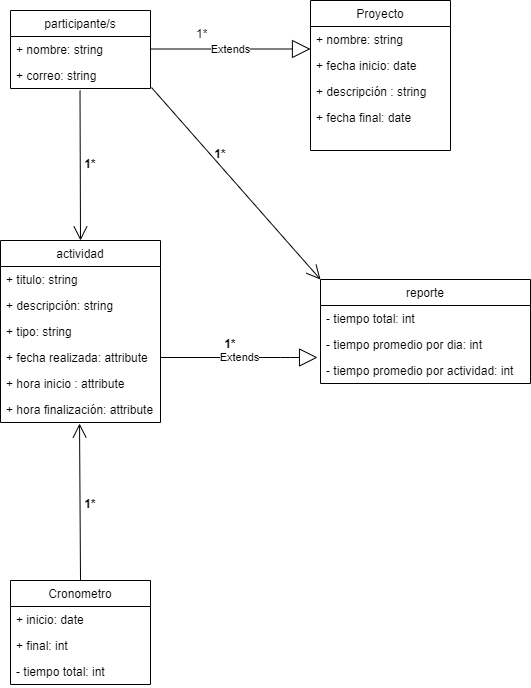

The diagram above was exported from draw.io. Its source (the exported page's mxGraphModel, read from the mxfile embedded in the PNG):
<mxGraphModel dx="1422" dy="794" grid="1" gridSize="10" guides="1" tooltips="1" connect="1" arrows="1" fold="1" page="1" pageScale="1" pageWidth="827" pageHeight="1169" math="0" shadow="0">
  <root>
    <mxCell id="0" />
    <mxCell id="1" parent="0" />
    <mxCell id="oAYGDTX1LSsadIaZY7ou-1" value="Proyecto" style="swimlane;fontStyle=0;childLayout=stackLayout;horizontal=1;startSize=26;fillColor=none;horizontalStack=0;resizeParent=1;resizeParentMax=0;resizeLast=0;collapsible=1;marginBottom=0;" parent="1" vertex="1">
      <mxGeometry x="340" y="150" width="140" height="150" as="geometry" />
    </mxCell>
    <mxCell id="oAYGDTX1LSsadIaZY7ou-2" value="+ nombre: string" style="text;strokeColor=none;fillColor=none;align=left;verticalAlign=top;spacingLeft=4;spacingRight=4;overflow=hidden;rotatable=0;points=[[0,0.5],[1,0.5]];portConstraint=eastwest;" parent="oAYGDTX1LSsadIaZY7ou-1" vertex="1">
      <mxGeometry y="26" width="140" height="26" as="geometry" />
    </mxCell>
    <mxCell id="oAYGDTX1LSsadIaZY7ou-3" value="+ fecha inicio: date" style="text;strokeColor=none;fillColor=none;align=left;verticalAlign=top;spacingLeft=4;spacingRight=4;overflow=hidden;rotatable=0;points=[[0,0.5],[1,0.5]];portConstraint=eastwest;" parent="oAYGDTX1LSsadIaZY7ou-1" vertex="1">
      <mxGeometry y="52" width="140" height="26" as="geometry" />
    </mxCell>
    <mxCell id="oAYGDTX1LSsadIaZY7ou-13" value="+ descripción : string" style="text;strokeColor=none;fillColor=none;align=left;verticalAlign=top;spacingLeft=4;spacingRight=4;overflow=hidden;rotatable=0;points=[[0,0.5],[1,0.5]];portConstraint=eastwest;" parent="oAYGDTX1LSsadIaZY7ou-1" vertex="1">
      <mxGeometry y="78" width="140" height="26" as="geometry" />
    </mxCell>
    <mxCell id="oAYGDTX1LSsadIaZY7ou-4" value="+ fecha final: date" style="text;strokeColor=none;fillColor=none;align=left;verticalAlign=top;spacingLeft=4;spacingRight=4;overflow=hidden;rotatable=0;points=[[0,0.5],[1,0.5]];portConstraint=eastwest;" parent="oAYGDTX1LSsadIaZY7ou-1" vertex="1">
      <mxGeometry y="104" width="140" height="46" as="geometry" />
    </mxCell>
    <mxCell id="oAYGDTX1LSsadIaZY7ou-5" value="participante/s" style="swimlane;fontStyle=0;childLayout=stackLayout;horizontal=1;startSize=26;fillColor=none;horizontalStack=0;resizeParent=1;resizeParentMax=0;resizeLast=0;collapsible=1;marginBottom=0;" parent="1" vertex="1">
      <mxGeometry x="40" y="160" width="140" height="78" as="geometry" />
    </mxCell>
    <mxCell id="oAYGDTX1LSsadIaZY7ou-6" value="+ nombre: string" style="text;strokeColor=none;fillColor=none;align=left;verticalAlign=top;spacingLeft=4;spacingRight=4;overflow=hidden;rotatable=0;points=[[0,0.5],[1,0.5]];portConstraint=eastwest;" parent="oAYGDTX1LSsadIaZY7ou-5" vertex="1">
      <mxGeometry y="26" width="140" height="26" as="geometry" />
    </mxCell>
    <mxCell id="oAYGDTX1LSsadIaZY7ou-7" value="+ correo: string" style="text;strokeColor=none;fillColor=none;align=left;verticalAlign=top;spacingLeft=4;spacingRight=4;overflow=hidden;rotatable=0;points=[[0,0.5],[1,0.5]];portConstraint=eastwest;" parent="oAYGDTX1LSsadIaZY7ou-5" vertex="1">
      <mxGeometry y="52" width="140" height="26" as="geometry" />
    </mxCell>
    <mxCell id="oAYGDTX1LSsadIaZY7ou-9" value="actividad" style="swimlane;fontStyle=0;childLayout=stackLayout;horizontal=1;startSize=26;fillColor=none;horizontalStack=0;resizeParent=1;resizeParentMax=0;resizeLast=0;collapsible=1;marginBottom=0;" parent="1" vertex="1">
      <mxGeometry x="30" y="390" width="160" height="182" as="geometry" />
    </mxCell>
    <mxCell id="oAYGDTX1LSsadIaZY7ou-10" value="+ titulo: string" style="text;strokeColor=none;fillColor=none;align=left;verticalAlign=top;spacingLeft=4;spacingRight=4;overflow=hidden;rotatable=0;points=[[0,0.5],[1,0.5]];portConstraint=eastwest;" parent="oAYGDTX1LSsadIaZY7ou-9" vertex="1">
      <mxGeometry y="26" width="160" height="26" as="geometry" />
    </mxCell>
    <mxCell id="oAYGDTX1LSsadIaZY7ou-11" value="+ descripción: string" style="text;strokeColor=none;fillColor=none;align=left;verticalAlign=top;spacingLeft=4;spacingRight=4;overflow=hidden;rotatable=0;points=[[0,0.5],[1,0.5]];portConstraint=eastwest;" parent="oAYGDTX1LSsadIaZY7ou-9" vertex="1">
      <mxGeometry y="52" width="160" height="26" as="geometry" />
    </mxCell>
    <mxCell id="oAYGDTX1LSsadIaZY7ou-14" value="+ tipo: string" style="text;strokeColor=none;fillColor=none;align=left;verticalAlign=top;spacingLeft=4;spacingRight=4;overflow=hidden;rotatable=0;points=[[0,0.5],[1,0.5]];portConstraint=eastwest;" parent="oAYGDTX1LSsadIaZY7ou-9" vertex="1">
      <mxGeometry y="78" width="160" height="26" as="geometry" />
    </mxCell>
    <mxCell id="oAYGDTX1LSsadIaZY7ou-15" value="+ fecha realizada: attribute" style="text;strokeColor=none;fillColor=none;align=left;verticalAlign=top;spacingLeft=4;spacingRight=4;overflow=hidden;rotatable=0;points=[[0,0.5],[1,0.5]];portConstraint=eastwest;" parent="oAYGDTX1LSsadIaZY7ou-9" vertex="1">
      <mxGeometry y="104" width="160" height="26" as="geometry" />
    </mxCell>
    <mxCell id="oAYGDTX1LSsadIaZY7ou-16" value="+ hora inicio : attribute" style="text;strokeColor=none;fillColor=none;align=left;verticalAlign=top;spacingLeft=4;spacingRight=4;overflow=hidden;rotatable=0;points=[[0,0.5],[1,0.5]];portConstraint=eastwest;" parent="oAYGDTX1LSsadIaZY7ou-9" vertex="1">
      <mxGeometry y="130" width="160" height="26" as="geometry" />
    </mxCell>
    <mxCell id="oAYGDTX1LSsadIaZY7ou-17" value="+ hora finalización: attribute" style="text;strokeColor=none;fillColor=none;align=left;verticalAlign=top;spacingLeft=4;spacingRight=4;overflow=hidden;rotatable=0;points=[[0,0.5],[1,0.5]];portConstraint=eastwest;" parent="oAYGDTX1LSsadIaZY7ou-9" vertex="1">
      <mxGeometry y="156" width="160" height="26" as="geometry" />
    </mxCell>
    <mxCell id="oAYGDTX1LSsadIaZY7ou-18" value="reporte" style="swimlane;fontStyle=0;childLayout=stackLayout;horizontal=1;startSize=26;fillColor=none;horizontalStack=0;resizeParent=1;resizeParentMax=0;resizeLast=0;collapsible=1;marginBottom=0;" parent="1" vertex="1">
      <mxGeometry x="350" y="429" width="210" height="104" as="geometry" />
    </mxCell>
    <mxCell id="oAYGDTX1LSsadIaZY7ou-19" value="- tiempo total: int" style="text;strokeColor=none;fillColor=none;align=left;verticalAlign=top;spacingLeft=4;spacingRight=4;overflow=hidden;rotatable=0;points=[[0,0.5],[1,0.5]];portConstraint=eastwest;" parent="oAYGDTX1LSsadIaZY7ou-18" vertex="1">
      <mxGeometry y="26" width="210" height="26" as="geometry" />
    </mxCell>
    <mxCell id="oAYGDTX1LSsadIaZY7ou-20" value="- tiempo promedio por dia: int" style="text;strokeColor=none;fillColor=none;align=left;verticalAlign=top;spacingLeft=4;spacingRight=4;overflow=hidden;rotatable=0;points=[[0,0.5],[1,0.5]];portConstraint=eastwest;" parent="oAYGDTX1LSsadIaZY7ou-18" vertex="1">
      <mxGeometry y="52" width="210" height="26" as="geometry" />
    </mxCell>
    <mxCell id="oAYGDTX1LSsadIaZY7ou-21" value="- tiempo promedio por actividad: int" style="text;strokeColor=none;fillColor=none;align=left;verticalAlign=top;spacingLeft=4;spacingRight=4;overflow=hidden;rotatable=0;points=[[0,0.5],[1,0.5]];portConstraint=eastwest;" parent="oAYGDTX1LSsadIaZY7ou-18" vertex="1">
      <mxGeometry y="78" width="210" height="26" as="geometry" />
    </mxCell>
    <mxCell id="hMxSlTFKdHm11B1jKoUu-1" value="Extends" style="endArrow=block;endSize=16;endFill=0;html=1;" edge="1" parent="1">
      <mxGeometry width="160" relative="1" as="geometry">
        <mxPoint x="180" y="198.5" as="sourcePoint" />
        <mxPoint x="340" y="198.5" as="targetPoint" />
      </mxGeometry>
    </mxCell>
    <mxCell id="hMxSlTFKdHm11B1jKoUu-3" value="1*" style="text;strokeColor=none;fillColor=none;align=left;verticalAlign=top;spacingLeft=4;spacingRight=4;overflow=hidden;rotatable=0;points=[[0,0.5],[1,0.5]];portConstraint=eastwest;" vertex="1" parent="1">
      <mxGeometry x="220" y="170" width="100" height="26" as="geometry" />
    </mxCell>
    <mxCell id="hMxSlTFKdHm11B1jKoUu-4" value="" style="endArrow=open;endFill=1;endSize=12;html=1;" edge="1" parent="1">
      <mxGeometry width="160" relative="1" as="geometry">
        <mxPoint x="109.5" y="240" as="sourcePoint" />
        <mxPoint x="110" y="390" as="targetPoint" />
      </mxGeometry>
    </mxCell>
    <mxCell id="hMxSlTFKdHm11B1jKoUu-5" value="1*" style="text;align=center;fontStyle=1;verticalAlign=middle;spacingLeft=3;spacingRight=3;strokeColor=none;rotatable=0;points=[[0,0.5],[1,0.5]];portConstraint=eastwest;" vertex="1" parent="1">
      <mxGeometry x="80" y="300" width="80" height="26" as="geometry" />
    </mxCell>
    <mxCell id="hMxSlTFKdHm11B1jKoUu-6" value="Cronometro" style="swimlane;fontStyle=0;childLayout=stackLayout;horizontal=1;startSize=26;fillColor=none;horizontalStack=0;resizeParent=1;resizeParentMax=0;resizeLast=0;collapsible=1;marginBottom=0;" vertex="1" parent="1">
      <mxGeometry x="40" y="730" width="140" height="104" as="geometry" />
    </mxCell>
    <mxCell id="hMxSlTFKdHm11B1jKoUu-7" value="+ inicio: date" style="text;strokeColor=none;fillColor=none;align=left;verticalAlign=top;spacingLeft=4;spacingRight=4;overflow=hidden;rotatable=0;points=[[0,0.5],[1,0.5]];portConstraint=eastwest;" vertex="1" parent="hMxSlTFKdHm11B1jKoUu-6">
      <mxGeometry y="26" width="140" height="26" as="geometry" />
    </mxCell>
    <mxCell id="hMxSlTFKdHm11B1jKoUu-8" value="+ final: int" style="text;strokeColor=none;fillColor=none;align=left;verticalAlign=top;spacingLeft=4;spacingRight=4;overflow=hidden;rotatable=0;points=[[0,0.5],[1,0.5]];portConstraint=eastwest;" vertex="1" parent="hMxSlTFKdHm11B1jKoUu-6">
      <mxGeometry y="52" width="140" height="26" as="geometry" />
    </mxCell>
    <mxCell id="hMxSlTFKdHm11B1jKoUu-9" value="- tiempo total: int" style="text;strokeColor=none;fillColor=none;align=left;verticalAlign=top;spacingLeft=4;spacingRight=4;overflow=hidden;rotatable=0;points=[[0,0.5],[1,0.5]];portConstraint=eastwest;" vertex="1" parent="hMxSlTFKdHm11B1jKoUu-6">
      <mxGeometry y="78" width="140" height="26" as="geometry" />
    </mxCell>
    <mxCell id="hMxSlTFKdHm11B1jKoUu-10" value="" style="endArrow=open;endFill=1;endSize=12;html=1;exitX=0.5;exitY=0;exitDx=0;exitDy=0;entryX=0.494;entryY=1.038;entryDx=0;entryDy=0;entryPerimeter=0;" edge="1" parent="1" source="hMxSlTFKdHm11B1jKoUu-6" target="oAYGDTX1LSsadIaZY7ou-17">
      <mxGeometry width="160" relative="1" as="geometry">
        <mxPoint x="330" y="530" as="sourcePoint" />
        <mxPoint x="110" y="580" as="targetPoint" />
      </mxGeometry>
    </mxCell>
    <mxCell id="hMxSlTFKdHm11B1jKoUu-14" value="" style="endArrow=open;endFill=1;endSize=12;html=1;exitX=1.007;exitY=0.962;exitDx=0;exitDy=0;exitPerimeter=0;entryX=0;entryY=0;entryDx=0;entryDy=0;" edge="1" parent="1" source="oAYGDTX1LSsadIaZY7ou-7" target="oAYGDTX1LSsadIaZY7ou-18">
      <mxGeometry width="160" relative="1" as="geometry">
        <mxPoint x="330" y="530" as="sourcePoint" />
        <mxPoint x="490" y="530" as="targetPoint" />
      </mxGeometry>
    </mxCell>
    <mxCell id="hMxSlTFKdHm11B1jKoUu-15" value="1*" style="text;align=center;fontStyle=1;verticalAlign=middle;spacingLeft=3;spacingRight=3;strokeColor=none;rotatable=0;points=[[0,0.5],[1,0.5]];portConstraint=eastwest;" vertex="1" parent="1">
      <mxGeometry x="210" y="290" width="80" height="26" as="geometry" />
    </mxCell>
    <mxCell id="hMxSlTFKdHm11B1jKoUu-16" value="1*" style="text;align=center;fontStyle=1;verticalAlign=middle;spacingLeft=3;spacingRight=3;strokeColor=none;rotatable=0;points=[[0,0.5],[1,0.5]];portConstraint=eastwest;" vertex="1" parent="1">
      <mxGeometry x="80" y="640" width="80" height="26" as="geometry" />
    </mxCell>
    <mxCell id="hMxSlTFKdHm11B1jKoUu-18" value="1*" style="text;align=center;fontStyle=1;verticalAlign=middle;spacingLeft=3;spacingRight=3;strokeColor=none;rotatable=0;points=[[0,0.5],[1,0.5]];portConstraint=eastwest;" vertex="1" parent="1">
      <mxGeometry x="220" y="480" width="80" height="26" as="geometry" />
    </mxCell>
    <mxCell id="hMxSlTFKdHm11B1jKoUu-19" value="Extends" style="endArrow=block;endSize=16;endFill=0;html=1;exitX=1;exitY=0.5;exitDx=0;exitDy=0;entryX=-0.014;entryY=0;entryDx=0;entryDy=0;entryPerimeter=0;" edge="1" parent="1" source="oAYGDTX1LSsadIaZY7ou-15" target="oAYGDTX1LSsadIaZY7ou-21">
      <mxGeometry width="160" relative="1" as="geometry">
        <mxPoint x="330" y="530" as="sourcePoint" />
        <mxPoint x="490" y="530" as="targetPoint" />
        <Array as="points">
          <mxPoint x="320" y="507" />
        </Array>
      </mxGeometry>
    </mxCell>
  </root>
</mxGraphModel>